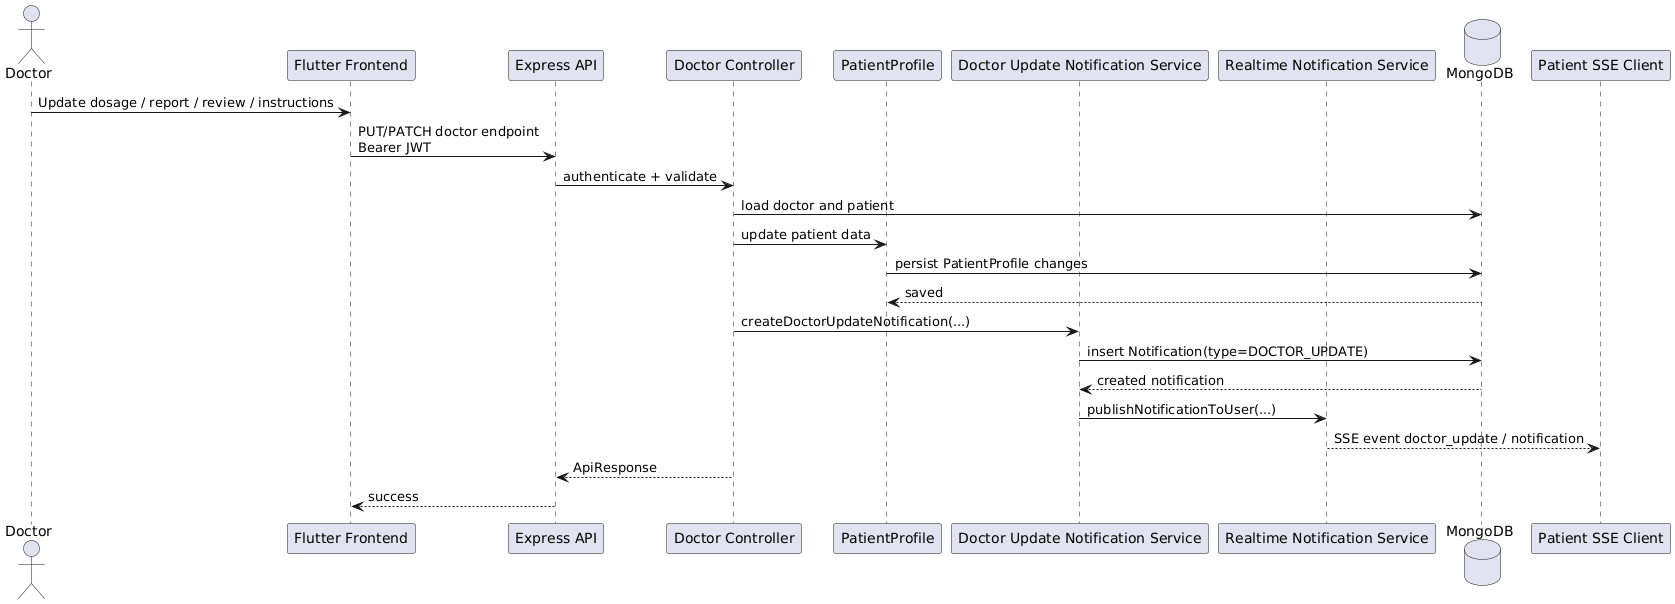

The diagram above was rendered by PlantUML. Its source (embedded in the PNG):
@startuml
actor Doctor
participant "Flutter Frontend" as Frontend
participant "Express API" as API
participant "Doctor Controller" as DoctorController
participant "PatientProfile" as PatientStore
participant "Doctor Update Notification Service" as NotifyService
participant "Realtime Notification Service" as Realtime
database "MongoDB" as Mongo
participant "Patient SSE Client" as PatientClient

Doctor -> Frontend : Update dosage / report / review / instructions
Frontend -> API : PUT/PATCH doctor endpoint\nBearer JWT
API -> DoctorController : authenticate + validate
DoctorController -> Mongo : load doctor and patient
DoctorController -> PatientStore : update patient data
PatientStore -> Mongo : persist PatientProfile changes
Mongo --> PatientStore : saved

DoctorController -> NotifyService : createDoctorUpdateNotification(...)
NotifyService -> Mongo : insert Notification(type=DOCTOR_UPDATE)
Mongo --> NotifyService : created notification
NotifyService -> Realtime : publishNotificationToUser(...)
Realtime --> PatientClient : SSE event doctor_update / notification

DoctorController --> API : ApiResponse
API --> Frontend : success
@enduml